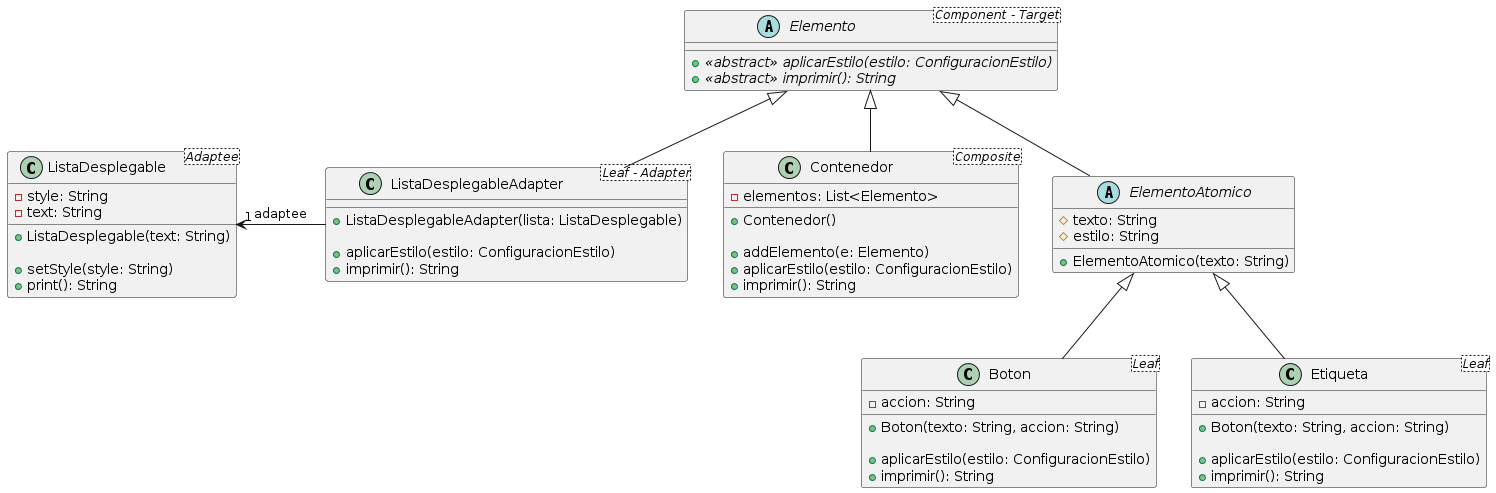

The diagram above was rendered by PlantUML. Its source (embedded in the PNG):
@startuml
abstract class Elemento <Component - Target> {
	+{abstract}<<abstract>> aplicarEstilo(estilo: ConfiguracionEstilo)
	+{abstract}<<abstract>> imprimir(): String
}

class Contenedor <Composite> extends Elemento {
	-elementos: List<Elemento>

	+Contenedor()

	+addElemento(e: Elemento)
	+aplicarEstilo(estilo: ConfiguracionEstilo)
	+imprimir(): String
}

abstract class ElementoAtomico extends Elemento {
	#texto: String
	#estilo: String

	+ElementoAtomico(texto: String)
}

class Boton <Leaf> extends ElementoAtomico {
	-accion: String

	+Boton(texto: String, accion: String)

	+aplicarEstilo(estilo: ConfiguracionEstilo)
	+imprimir(): String
}

class Etiqueta <Leaf> extends ElementoAtomico {
	-accion: String

	+Boton(texto: String, accion: String)

	+aplicarEstilo(estilo: ConfiguracionEstilo)
	+imprimir(): String
}

class ListaDesplegable <Adaptee> {
	-style: String
	-text: String

	+ListaDesplegable(text: String)

	+setStyle(style: String)
	+print(): String
}

class ListaDesplegableAdapter <Leaf - Adapter> extends Elemento {
	+ListaDesplegableAdapter(lista: ListaDesplegable)

	+aplicarEstilo(estilo: ConfiguracionEstilo)
	+imprimir(): String
}
ListaDesplegableAdapter -l-> "1" ListaDesplegable: adaptee
@enduml